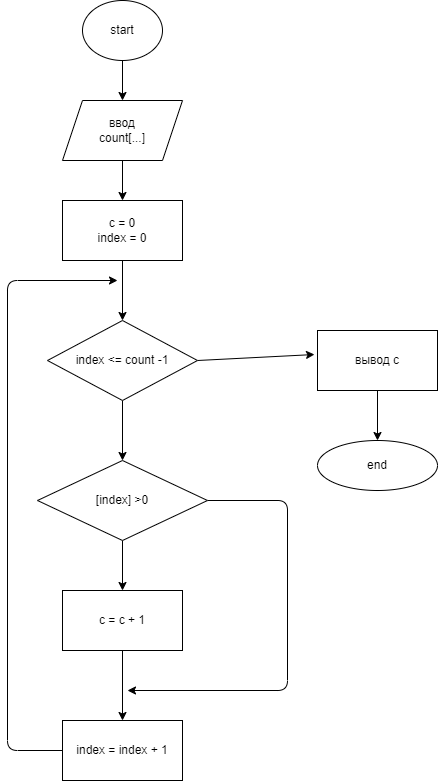

The diagram above was exported from draw.io. Its source (the exported page's mxGraphModel, read from the mxfile embedded in the PNG):
<mxGraphModel dx="606" dy="396" grid="1" gridSize="10" guides="1" tooltips="1" connect="1" arrows="1" fold="1" page="1" pageScale="1" pageWidth="827" pageHeight="1169" math="0" shadow="0">
  <root>
    <mxCell id="0" />
    <mxCell id="1" parent="0" />
    <mxCell id="12" style="edgeStyle=none;html=1;exitX=0.5;exitY=1;exitDx=0;exitDy=0;entryX=0.5;entryY=0;entryDx=0;entryDy=0;" edge="1" parent="1" source="2" target="3">
      <mxGeometry relative="1" as="geometry" />
    </mxCell>
    <mxCell id="2" value="start" style="ellipse;whiteSpace=wrap;html=1;" vertex="1" parent="1">
      <mxGeometry x="115" y="20" width="80" height="60" as="geometry" />
    </mxCell>
    <mxCell id="13" style="edgeStyle=none;html=1;exitX=0.5;exitY=1;exitDx=0;exitDy=0;entryX=0.5;entryY=0;entryDx=0;entryDy=0;" edge="1" parent="1" source="3" target="4">
      <mxGeometry relative="1" as="geometry" />
    </mxCell>
    <mxCell id="3" value="ввод&lt;br&gt;count[...]" style="shape=parallelogram;perimeter=parallelogramPerimeter;whiteSpace=wrap;html=1;fixedSize=1;" vertex="1" parent="1">
      <mxGeometry x="95" y="120" width="120" height="60" as="geometry" />
    </mxCell>
    <mxCell id="14" style="edgeStyle=none;html=1;exitX=0.5;exitY=1;exitDx=0;exitDy=0;entryX=0.5;entryY=0;entryDx=0;entryDy=0;" edge="1" parent="1" source="4" target="5">
      <mxGeometry relative="1" as="geometry" />
    </mxCell>
    <mxCell id="4" value="c = 0&lt;br&gt;index = 0" style="rounded=0;whiteSpace=wrap;html=1;" vertex="1" parent="1">
      <mxGeometry x="95" y="220" width="120" height="60" as="geometry" />
    </mxCell>
    <mxCell id="15" style="edgeStyle=none;html=1;exitX=1;exitY=0.5;exitDx=0;exitDy=0;entryX=-0.025;entryY=0.4;entryDx=0;entryDy=0;entryPerimeter=0;" edge="1" parent="1" source="5" target="6">
      <mxGeometry relative="1" as="geometry" />
    </mxCell>
    <mxCell id="17" style="edgeStyle=none;html=1;exitX=0.5;exitY=1;exitDx=0;exitDy=0;" edge="1" parent="1" source="5" target="8">
      <mxGeometry relative="1" as="geometry" />
    </mxCell>
    <mxCell id="5" value="index &amp;lt;= count -1" style="rhombus;whiteSpace=wrap;html=1;" vertex="1" parent="1">
      <mxGeometry x="80" y="340" width="150" height="80" as="geometry" />
    </mxCell>
    <mxCell id="16" style="edgeStyle=none;html=1;exitX=0.5;exitY=1;exitDx=0;exitDy=0;entryX=0.5;entryY=0;entryDx=0;entryDy=0;" edge="1" parent="1" source="6" target="7">
      <mxGeometry relative="1" as="geometry" />
    </mxCell>
    <mxCell id="6" value="вывод с" style="rounded=0;whiteSpace=wrap;html=1;" vertex="1" parent="1">
      <mxGeometry x="350" y="350" width="120" height="60" as="geometry" />
    </mxCell>
    <mxCell id="7" value="end" style="ellipse;whiteSpace=wrap;html=1;" vertex="1" parent="1">
      <mxGeometry x="350" y="460" width="120" height="50" as="geometry" />
    </mxCell>
    <mxCell id="18" style="edgeStyle=none;html=1;exitX=0.5;exitY=1;exitDx=0;exitDy=0;entryX=0.5;entryY=0;entryDx=0;entryDy=0;" edge="1" parent="1" source="8" target="9">
      <mxGeometry relative="1" as="geometry" />
    </mxCell>
    <mxCell id="21" style="edgeStyle=none;html=1;exitX=1;exitY=0.5;exitDx=0;exitDy=0;" edge="1" parent="1" source="8">
      <mxGeometry relative="1" as="geometry">
        <mxPoint x="160" y="710" as="targetPoint" />
        <Array as="points">
          <mxPoint x="320" y="520" />
          <mxPoint x="320" y="710" />
        </Array>
      </mxGeometry>
    </mxCell>
    <mxCell id="8" value="[index] &amp;gt;0" style="rhombus;whiteSpace=wrap;html=1;" vertex="1" parent="1">
      <mxGeometry x="70" y="480" width="170" height="80" as="geometry" />
    </mxCell>
    <mxCell id="20" style="edgeStyle=none;html=1;exitX=0.5;exitY=1;exitDx=0;exitDy=0;entryX=0.5;entryY=0;entryDx=0;entryDy=0;" edge="1" parent="1" source="9" target="11">
      <mxGeometry relative="1" as="geometry" />
    </mxCell>
    <mxCell id="9" value="c = c + 1" style="rounded=0;whiteSpace=wrap;html=1;" vertex="1" parent="1">
      <mxGeometry x="95" y="610" width="120" height="60" as="geometry" />
    </mxCell>
    <mxCell id="22" style="edgeStyle=none;html=1;exitX=0;exitY=0.5;exitDx=0;exitDy=0;" edge="1" parent="1" source="11">
      <mxGeometry relative="1" as="geometry">
        <mxPoint x="150" y="300" as="targetPoint" />
        <Array as="points">
          <mxPoint x="40" y="770" />
          <mxPoint x="40" y="300" />
        </Array>
      </mxGeometry>
    </mxCell>
    <mxCell id="11" value="index = index + 1" style="rounded=0;whiteSpace=wrap;html=1;" vertex="1" parent="1">
      <mxGeometry x="95" y="740" width="120" height="60" as="geometry" />
    </mxCell>
  </root>
</mxGraphModel>